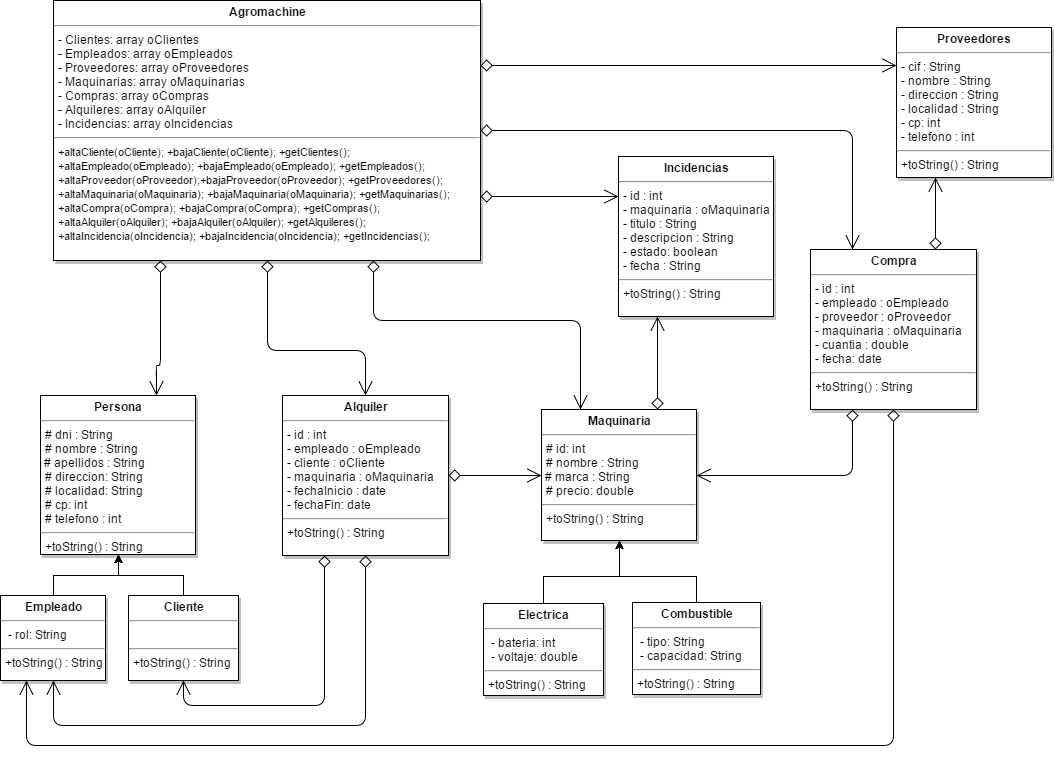

The diagram above was exported from draw.io. Its source (the exported page's mxGraphModel, read from the mxfile embedded in the PNG):
<mxGraphModel dx="1426" dy="696" grid="1" gridSize="10" guides="1" tooltips="1" connect="1" arrows="1" fold="1" page="1" pageScale="1" pageWidth="1169" pageHeight="826" background="#ffffff" math="0" shadow="0">
  <root>
    <mxCell id="0" />
    <mxCell id="1" parent="0" />
    <mxCell id="2" style="edgeStyle=orthogonalEdgeStyle;rounded=0;html=1;entryX=0.5;entryY=1;jettySize=auto;orthogonalLoop=1;" edge="1" source="3" target="5" parent="1">
      <mxGeometry relative="1" as="geometry" />
    </mxCell>
    <mxCell id="3" value="&lt;p style=&quot;margin: 0px ; margin-top: 4px ; text-align: center&quot;&gt;&lt;strong&gt;Cliente&lt;/strong&gt;&lt;/p&gt;&lt;hr&gt;&lt;p style=&quot;margin: 0px ; margin-left: 4px&quot;&gt;&lt;span&gt;&amp;nbsp;&lt;/span&gt;&lt;br&gt;&lt;/p&gt;&lt;hr&gt;&lt;p style=&quot;margin: 0px ; margin-left: 4px&quot;&gt;+toString() : String&lt;/p&gt;" style="shadow=1;fillColor=#FFFFFF;gradientColor=none;verticalAlign=top;align=left;overflow=fill;fontSize=12;fontFamily=Helvetica;html=1" vertex="1" parent="1">
      <mxGeometry x="208" y="655" width="110" height="85" as="geometry" />
    </mxCell>
    <mxCell id="4" value="&lt;p style=&quot;margin: 0px ; margin-top: 4px ; text-align: center&quot;&gt;&lt;strong&gt;Agromachine&lt;/strong&gt;&lt;/p&gt;&lt;hr&gt;&lt;p style=&quot;margin: 0px ; margin-left: 4px&quot;&gt;&lt;font style=&quot;font-size: 12px&quot;&gt;- Clientes: array oClientes&lt;/font&gt;&lt;/p&gt;&lt;p style=&quot;margin: 0px ; margin-left: 4px&quot;&gt;&lt;font style=&quot;font-size: 12px&quot;&gt;- Empleados: array oEmpleados&lt;/font&gt;&lt;/p&gt;&lt;p style=&quot;margin: 0px ; margin-left: 4px&quot;&gt;&lt;font style=&quot;font-size: 12px&quot;&gt;- Proveedores: array oProveedores&lt;/font&gt;&lt;/p&gt;&lt;p style=&quot;margin: 0px ; margin-left: 4px&quot;&gt;&lt;font style=&quot;font-size: 12px&quot;&gt;- Maquinarias: array oMaquinarias&lt;/font&gt;&lt;/p&gt;&lt;p style=&quot;margin: 0px ; margin-left: 4px&quot;&gt;&lt;font style=&quot;font-size: 12px&quot;&gt;- Compras: array oCompras&lt;br&gt;&lt;/font&gt;&lt;/p&gt;&lt;p style=&quot;margin: 0px ; margin-left: 4px&quot;&gt;&lt;font style=&quot;font-size: 12px&quot;&gt;- Alquileres: array oAlquiler&lt;br&gt;&lt;/font&gt;&lt;/p&gt;&lt;p style=&quot;margin: 0px ; margin-left: 4px&quot;&gt;&lt;font style=&quot;font-size: 12px&quot;&gt;- Incidencias: array oIncidencias&lt;br&gt;&lt;/font&gt;&lt;/p&gt;&lt;hr&gt;&lt;p style=&quot;margin: 0px ; margin-left: 4px&quot;&gt;&lt;font style=&quot;font-size: 11px&quot;&gt;+altaCliente(oCliente);&amp;nbsp;&lt;/font&gt;&lt;span style=&quot;font-size: 11px&quot;&gt;+bajaCliente(oCliente); +&lt;/span&gt;&lt;span style=&quot;font-size: 11px&quot;&gt;getClientes();&lt;/span&gt;&lt;/p&gt;&lt;p style=&quot;margin: 0px ; margin-left: 4px&quot;&gt;&lt;font style=&quot;font-size: 11px&quot;&gt;&lt;font&gt;+altaEmpleado(oEmpleado);&amp;nbsp;&lt;/font&gt;+bajaEmpleado(oEmpleado); +getEmpleados();&lt;/font&gt;&lt;/p&gt;&lt;p style=&quot;margin: 0px ; margin-left: 4px&quot;&gt;&lt;font style=&quot;font-size: 11px&quot;&gt;&lt;font&gt;&lt;font&gt;+altaProveedor(oProveedor);&lt;/font&gt;&lt;/font&gt;+bajaProveedor(oProveedor); +getProveedores();&lt;/font&gt;&lt;/p&gt;&lt;p style=&quot;margin: 0px ; margin-left: 4px&quot;&gt;&lt;font style=&quot;font-size: 11px&quot;&gt;+altaMaquinaria(oMaquinaria);&amp;nbsp;+bajaMaquinaria(oMaquinaria);&amp;nbsp;+getMaquinarias();&lt;/font&gt;&lt;/p&gt;&lt;p style=&quot;margin: 0px ; margin-left: 4px&quot;&gt;&lt;font style=&quot;font-size: 11px&quot;&gt;&lt;font&gt;+altaCompra(oCompra);&amp;nbsp;&lt;/font&gt;&lt;span&gt;+bajaCompra(oCompra); +&lt;/span&gt;&lt;span&gt;getCompras();&lt;/span&gt;&lt;/font&gt;&lt;/p&gt;&lt;p style=&quot;margin: 0px ; margin-left: 4px&quot;&gt;&lt;font style=&quot;font-size: 11px&quot;&gt;&lt;font&gt;+altaAlquiler(oAlquiler);&amp;nbsp;&lt;/font&gt;&lt;span&gt;+bajaAlquiler(oAlquiler); +&lt;/span&gt;&lt;span&gt;getAlquileres();&lt;/span&gt;&lt;span&gt;&lt;br&gt;&lt;/span&gt;&lt;/font&gt;&lt;/p&gt;&lt;p style=&quot;margin: 0px ; margin-left: 4px&quot;&gt;&lt;font style=&quot;font-size: 11px&quot;&gt;&lt;font&gt;+altaIncidencia(oIncidencia);&amp;nbsp;&lt;/font&gt;&lt;span&gt;+bajaIncidencia(oIncidencia); +&lt;/span&gt;&lt;span&gt;getIncidencias();&lt;/span&gt;&lt;/font&gt;&lt;/p&gt;" style="shadow=1;fillColor=#FFFFFF;gradientColor=none;verticalAlign=top;align=left;overflow=fill;fontSize=12;fontFamily=Helvetica;html=1" vertex="1" parent="1">
      <mxGeometry x="133" y="60" width="427" height="260" as="geometry" />
    </mxCell>
    <mxCell id="5" value="&lt;p style=&quot;margin: 0px ; margin-top: 4px ; text-align: center&quot;&gt;&lt;strong&gt;Persona&lt;/strong&gt;&lt;/p&gt;&lt;hr&gt;&lt;p style=&quot;margin: 0px ; margin-left: 4px&quot;&gt;# dni : String&lt;/p&gt;&lt;p style=&quot;margin: 0px ; margin-left: 4px&quot;&gt;# nombre : String&lt;/p&gt;&amp;nbsp;# apellidos : String&lt;p style=&quot;margin: 0px ; margin-left: 4px&quot;&gt;# direccion: String&lt;/p&gt;&lt;p style=&quot;margin: 0px ; margin-left: 4px&quot;&gt;# localidad: String&lt;/p&gt;&lt;p style=&quot;margin: 0px ; margin-left: 4px&quot;&gt;# cp: int&lt;/p&gt;&lt;p style=&quot;margin: 0px ; margin-left: 4px&quot;&gt;# telefono : int&lt;/p&gt;&lt;hr&gt;&lt;p style=&quot;margin: 0px ; margin-left: 4px&quot;&gt;+toString() : String&lt;/p&gt;" style="shadow=1;fillColor=#FFFFFF;gradientColor=none;verticalAlign=top;align=left;overflow=fill;fontSize=12;fontFamily=Helvetica;html=1" vertex="1" parent="1">
      <mxGeometry x="120" y="455" width="155" height="159" as="geometry" />
    </mxCell>
    <mxCell id="6" value="" style="endArrow=open;endSize=12;startArrow=diamond;startSize=10;startFill=0;edgeStyle=elbowEdgeStyle;sourcePerimeterSpacing=5;elbow=vertical;html=1;exitX=0.25;exitY=1;entryX=0.75;entryY=0;" edge="1" source="4" target="5" parent="1">
      <mxGeometry x="-993" y="-60" width="100" as="geometry">
        <mxPoint x="72" y="623" as="sourcePoint" />
        <mxPoint x="217" y="407.5" as="targetPoint" />
        <Array as="points">
          <mxPoint x="270" y="425" />
          <mxPoint x="310" y="410" />
          <mxPoint x="385" y="510" />
          <mxPoint x="97" y="623" />
        </Array>
      </mxGeometry>
    </mxCell>
    <mxCell id="7" value="" style="resizable=0;align=left;verticalAlign=top;labelBackgroundColor=white;fontSize=10;html=1;" connectable="0" vertex="1" parent="6">
      <mxGeometry x="-1" relative="1" as="geometry" />
    </mxCell>
    <mxCell id="8" value="&lt;p style=&quot;margin: 0px ; margin-top: 4px ; text-align: center&quot;&gt;&lt;strong&gt;Empleado&lt;/strong&gt;&lt;/p&gt;&lt;hr&gt;&lt;p style=&quot;margin: 0px ; margin-left: 4px&quot;&gt;&amp;nbsp;- rol: String&lt;/p&gt;&lt;hr&gt;&lt;p style=&quot;margin: 0px ; margin-left: 4px&quot;&gt;+toString() : String&lt;/p&gt;" style="shadow=1;fillColor=#FFFFFF;gradientColor=none;verticalAlign=top;align=left;overflow=fill;fontSize=12;fontFamily=Helvetica;html=1" vertex="1" parent="1">
      <mxGeometry x="80" y="655" width="105" height="85" as="geometry" />
    </mxCell>
    <mxCell id="9" style="edgeStyle=orthogonalEdgeStyle;rounded=0;html=1;jettySize=auto;orthogonalLoop=1;exitX=0.5;exitY=0;entryX=0.5;entryY=1;" edge="1" source="8" parent="1" target="5">
      <mxGeometry x="20" y="697" as="geometry">
        <mxPoint x="90" y="635" as="sourcePoint" />
        <mxPoint x="320" y="650" as="targetPoint" />
        <Array as="points">
          <mxPoint x="133" y="635" />
          <mxPoint x="198" y="635" />
        </Array>
      </mxGeometry>
    </mxCell>
    <mxCell id="10" value="&lt;p style=&quot;margin: 0px ; margin-top: 4px ; text-align: center&quot;&gt;&lt;strong&gt;Incidencias&lt;/strong&gt;&lt;/p&gt;&lt;hr&gt;&lt;p style=&quot;margin: 0px ; margin-left: 4px&quot;&gt;- id : int&lt;/p&gt;&lt;p style=&quot;margin: 0px ; margin-left: 4px&quot;&gt;- maquinaria : oMaquinaria&lt;/p&gt;&lt;p style=&quot;margin: 0px ; margin-left: 4px&quot;&gt;- titulo : String&lt;/p&gt;&lt;p style=&quot;margin: 0px ; margin-left: 4px&quot;&gt;- descripcion : String&lt;/p&gt;&lt;p style=&quot;margin: 0px ; margin-left: 4px&quot;&gt;- estado: boolean&lt;/p&gt;&lt;p style=&quot;margin: 0px ; margin-left: 4px&quot;&gt;- fecha : String&lt;/p&gt;&lt;hr&gt;&lt;p style=&quot;margin: 0px ; margin-left: 4px&quot;&gt;+toString() : String&lt;/p&gt;" style="shadow=1;fillColor=#FFFFFF;gradientColor=none;verticalAlign=top;align=left;overflow=fill;fontSize=12;fontFamily=Helvetica;html=1" vertex="1" parent="1">
      <mxGeometry x="698" y="216" width="155" height="160" as="geometry" />
    </mxCell>
    <mxCell id="11" value="&lt;p style=&quot;margin: 0px ; margin-top: 4px ; text-align: center&quot;&gt;&lt;strong&gt;Compra&lt;/strong&gt;&lt;/p&gt;&lt;hr&gt;&lt;p style=&quot;margin: 0px ; margin-left: 4px&quot;&gt;- id : int&lt;/p&gt;&lt;p style=&quot;margin: 0px ; margin-left: 4px&quot;&gt;- empleado : oEmpleado&lt;/p&gt;&lt;p style=&quot;margin: 0px ; margin-left: 4px&quot;&gt;- proveedor : oProveedor&lt;/p&gt;&lt;p style=&quot;margin: 0px ; margin-left: 4px&quot;&gt;- maquinaria : oMaquinaria&lt;/p&gt;&lt;p style=&quot;margin: 0px ; margin-left: 4px&quot;&gt;- cuantia : double&lt;/p&gt;&lt;p style=&quot;margin: 0px ; margin-left: 4px&quot;&gt;- fecha: date&lt;/p&gt;&lt;hr&gt;&lt;p style=&quot;margin: 0px ; margin-left: 4px&quot;&gt;+toString() : String&lt;/p&gt;" style="shadow=1;fillColor=#FFFFFF;gradientColor=none;verticalAlign=top;align=left;overflow=fill;fontSize=12;fontFamily=Helvetica;html=1" vertex="1" parent="1">
      <mxGeometry x="890" y="309" width="166" height="160" as="geometry" />
    </mxCell>
    <mxCell id="12" value="" style="endArrow=open;endSize=12;startArrow=diamond;startSize=10;startFill=0;edgeStyle=elbowEdgeStyle;sourcePerimeterSpacing=5;elbow=vertical;html=1;entryX=0;entryY=0.25;" edge="1" target="10" parent="1">
      <mxGeometry x="-791" y="-60" width="100" as="geometry">
        <mxPoint x="560" y="256" as="sourcePoint" />
        <mxPoint x="477.5" y="540" as="targetPoint" />
        <Array as="points" />
      </mxGeometry>
    </mxCell>
    <mxCell id="13" value="" style="resizable=0;align=left;verticalAlign=top;labelBackgroundColor=white;fontSize=10;html=1;" connectable="0" vertex="1" parent="12">
      <mxGeometry x="-1" relative="1" as="geometry" />
    </mxCell>
    <mxCell id="14" value="" style="endArrow=open;endSize=12;startArrow=diamond;startSize=10;startFill=0;edgeStyle=elbowEdgeStyle;sourcePerimeterSpacing=5;elbow=vertical;html=1;exitX=1;exitY=0.5;entryX=0.25;entryY=0;" edge="1" source="4" target="11" parent="1">
      <mxGeometry x="-543" y="-60" width="100" as="geometry">
        <mxPoint x="929.970297029703" y="480.2772277227723" as="sourcePoint" />
        <mxPoint x="725.5" y="540" as="targetPoint" />
        <Array as="points">
          <mxPoint x="740" y="190" />
          <mxPoint x="930" y="215" />
          <mxPoint x="547" y="623" />
        </Array>
      </mxGeometry>
    </mxCell>
    <mxCell id="15" value="" style="resizable=0;align=left;verticalAlign=top;labelBackgroundColor=white;fontSize=10;html=1;" connectable="0" vertex="1" parent="14">
      <mxGeometry x="-1" relative="1" as="geometry" />
    </mxCell>
    <mxCell id="16" value="" style="endArrow=open;endSize=12;startArrow=diamond;startSize=10;startFill=0;edgeStyle=elbowEdgeStyle;sourcePerimeterSpacing=5;elbow=vertical;html=1;exitX=0.5;exitY=1;entryX=0.25;entryY=1;" edge="1" source="11" target="8" parent="1">
      <mxGeometry x="-669" y="302" width="100" as="geometry">
        <mxPoint x="1050" y="592" as="sourcePoint" />
        <mxPoint x="686.6435643564355" y="901.6831683168316" as="targetPoint" />
        <Array as="points">
          <mxPoint x="540" y="805" />
          <mxPoint x="620" y="952" />
          <mxPoint x="528" y="932" />
          <mxPoint x="421" y="985" />
        </Array>
      </mxGeometry>
    </mxCell>
    <mxCell id="17" value="" style="resizable=0;align=left;verticalAlign=top;labelBackgroundColor=white;fontSize=10;html=1;" connectable="0" vertex="1" parent="16">
      <mxGeometry x="-1" relative="1" as="geometry" />
    </mxCell>
    <mxCell id="20" value="" style="endArrow=open;endSize=12;startArrow=diamond;startSize=10;startFill=0;edgeStyle=elbowEdgeStyle;sourcePerimeterSpacing=5;elbow=vertical;html=1;entryX=0.25;entryY=1;exitX=0.75;exitY=0;" edge="1" source="24" target="10" parent="1">
      <mxGeometry x="-602" y="213" width="100" as="geometry">
        <mxPoint x="1150" y="450" as="sourcePoint" />
        <mxPoint x="678" y="780" as="targetPoint" />
        <Array as="points">
          <mxPoint x="780" y="445" />
          <mxPoint x="488" y="896" />
        </Array>
      </mxGeometry>
    </mxCell>
    <mxCell id="21" value="" style="resizable=0;align=left;verticalAlign=top;labelBackgroundColor=white;fontSize=10;html=1;" connectable="0" vertex="1" parent="20">
      <mxGeometry x="-1" relative="1" as="geometry" />
    </mxCell>
    <mxCell id="22" style="edgeStyle=orthogonalEdgeStyle;rounded=0;html=1;jettySize=auto;orthogonalLoop=1;entryX=0.5;entryY=1;" edge="1" source="23" target="24" parent="1">
      <mxGeometry x="694" y="623" as="geometry">
        <mxPoint x="699" y="660" as="targetPoint" />
        <Array as="points">
          <mxPoint x="623" y="636" />
          <mxPoint x="699" y="636" />
        </Array>
      </mxGeometry>
    </mxCell>
    <mxCell id="23" value="&lt;p style=&quot;margin: 0px ; margin-top: 4px ; text-align: center&quot;&gt;&lt;strong&gt;Electrica&lt;/strong&gt;&lt;/p&gt;&lt;hr&gt;&lt;p style=&quot;margin: 0px ; margin-left: 4px&quot;&gt;&lt;span&gt;&amp;nbsp;- bateria: int&lt;/span&gt;&lt;br&gt;&lt;/p&gt;&lt;p style=&quot;margin: 0px ; margin-left: 4px&quot;&gt;&amp;nbsp;- voltaje: double&lt;/p&gt;&lt;hr&gt;&lt;p style=&quot;margin: 0px ; margin-left: 4px&quot;&gt;+toString() : String&lt;/p&gt;" style="shadow=1;fillColor=#FFFFFF;gradientColor=none;verticalAlign=top;align=left;overflow=fill;fontSize=12;fontFamily=Helvetica;html=1" vertex="1" parent="1">
      <mxGeometry x="563" y="663" width="120" height="92" as="geometry" />
    </mxCell>
    <mxCell id="24" value="&lt;p style=&quot;margin: 0px ; margin-top: 4px ; text-align: center&quot;&gt;&lt;strong&gt;Maquinaria&lt;/strong&gt;&lt;/p&gt;&lt;hr&gt;&lt;p style=&quot;margin: 0px ; margin-left: 4px&quot;&gt;# id: int&lt;/p&gt;&lt;p style=&quot;margin: 0px ; margin-left: 4px&quot;&gt;# nombre : String&lt;/p&gt;&amp;nbsp;# marca : String&lt;p style=&quot;margin: 0px ; margin-left: 4px&quot;&gt;# precio: double&lt;br&gt;&lt;/p&gt;&lt;hr&gt;&lt;p style=&quot;margin: 0px ; margin-left: 4px&quot;&gt;+toString() : String&lt;/p&gt;" style="shadow=1;fillColor=#FFFFFF;gradientColor=none;verticalAlign=top;align=left;overflow=fill;fontSize=12;fontFamily=Helvetica;html=1" vertex="1" parent="1">
      <mxGeometry x="621" y="469" width="155" height="131" as="geometry" />
    </mxCell>
    <mxCell id="25" value="&lt;p style=&quot;margin: 0px ; margin-top: 4px ; text-align: center&quot;&gt;&lt;strong&gt;Combustible&lt;/strong&gt;&lt;/p&gt;&lt;hr&gt;&lt;p style=&quot;margin: 0px ; margin-left: 4px&quot;&gt;&amp;nbsp;- tipo: String&lt;/p&gt;&lt;p style=&quot;margin: 0px ; margin-left: 4px&quot;&gt;&amp;nbsp;- capacidad: String&lt;/p&gt;&lt;hr&gt;&lt;p style=&quot;margin: 0px ; margin-left: 4px&quot;&gt;+toString() : String&lt;/p&gt;" style="shadow=1;fillColor=#FFFFFF;gradientColor=none;verticalAlign=top;align=left;overflow=fill;fontSize=12;fontFamily=Helvetica;html=1" vertex="1" parent="1">
      <mxGeometry x="712" y="662" width="128" height="92" as="geometry" />
    </mxCell>
    <mxCell id="26" style="edgeStyle=orthogonalEdgeStyle;rounded=0;html=1;jettySize=auto;orthogonalLoop=1;exitX=0.5;exitY=0;entryX=0.5;entryY=1;" edge="1" source="25" parent="1" target="24">
      <mxGeometry x="686" y="624" as="geometry">
        <mxPoint x="921" y="613" as="sourcePoint" />
        <mxPoint x="850" y="610" as="targetPoint" />
        <Array as="points">
          <mxPoint x="776" y="636" />
          <mxPoint x="699" y="636" />
        </Array>
      </mxGeometry>
    </mxCell>
    <mxCell id="27" value="" style="endArrow=open;endSize=12;startArrow=diamond;startSize=10;startFill=0;edgeStyle=elbowEdgeStyle;sourcePerimeterSpacing=5;elbow=vertical;html=1;exitX=0.75;exitY=1;entryX=0.25;entryY=0;" edge="1" parent="1" source="4" target="24">
      <mxGeometry x="-983" y="-50" width="100" as="geometry">
        <mxPoint x="378" y="390" as="sourcePoint" />
        <mxPoint x="152.5" y="549" as="targetPoint" />
        <Array as="points">
          <mxPoint x="550" y="380" />
          <mxPoint x="610" y="425" />
          <mxPoint x="500" y="470" />
          <mxPoint x="320" y="420" />
          <mxPoint x="395" y="520" />
          <mxPoint x="107" y="633" />
        </Array>
      </mxGeometry>
    </mxCell>
    <mxCell id="28" value="" style="resizable=0;align=left;verticalAlign=top;labelBackgroundColor=white;fontSize=10;html=1;" connectable="0" vertex="1" parent="27">
      <mxGeometry x="-1" relative="1" as="geometry" />
    </mxCell>
    <mxCell id="29" value="" style="endArrow=open;endSize=12;startArrow=diamond;startSize=10;startFill=0;edgeStyle=elbowEdgeStyle;sourcePerimeterSpacing=5;elbow=vertical;html=1;exitX=0.25;exitY=1;entryX=1;entryY=0.5;" edge="1" parent="1" source="11" target="24">
      <mxGeometry x="-627" y="220" width="100" as="geometry">
        <mxPoint x="830" y="720" as="sourcePoint" />
        <mxPoint x="734" y="605" as="targetPoint" />
        <Array as="points">
          <mxPoint x="890" y="535" />
          <mxPoint x="780" y="700" />
          <mxPoint x="830" y="720" />
          <mxPoint x="860" y="470" />
          <mxPoint x="810" y="690" />
          <mxPoint x="960" y="790" />
          <mxPoint x="970" y="550" />
          <mxPoint x="990" y="578" />
          <mxPoint x="930" y="578" />
        </Array>
      </mxGeometry>
    </mxCell>
    <mxCell id="30" value="" style="resizable=0;align=left;verticalAlign=top;labelBackgroundColor=white;fontSize=10;html=1;" connectable="0" vertex="1" parent="29">
      <mxGeometry x="-1" relative="1" as="geometry" />
    </mxCell>
    <mxCell id="31" value="&lt;p style=&quot;margin: 0px ; margin-top: 4px ; text-align: center&quot;&gt;&lt;strong&gt;Proveedores&lt;/strong&gt;&lt;/p&gt;&lt;hr&gt;&lt;p style=&quot;margin: 0px ; margin-left: 4px&quot;&gt;- cif : String&lt;/p&gt;&lt;p style=&quot;margin: 0px ; margin-left: 4px&quot;&gt;- nombre : String&lt;/p&gt;&lt;p style=&quot;margin: 0px ; margin-left: 4px&quot;&gt;- direccion : String&lt;/p&gt;&lt;p style=&quot;margin: 0px ; margin-left: 4px&quot;&gt;- localidad : String&lt;/p&gt;&lt;p style=&quot;margin: 0px ; margin-left: 4px&quot;&gt;- cp: int&lt;/p&gt;&lt;p style=&quot;margin: 0px ; margin-left: 4px&quot;&gt;- telefono : int&lt;/p&gt;&lt;hr&gt;&lt;p style=&quot;margin: 0px ; margin-left: 4px&quot;&gt;+toString() : String&lt;/p&gt;" style="shadow=1;fillColor=#FFFFFF;gradientColor=none;verticalAlign=top;align=left;overflow=fill;fontSize=12;fontFamily=Helvetica;html=1" vertex="1" parent="1">
      <mxGeometry x="976" y="87" width="155" height="150" as="geometry" />
    </mxCell>
    <mxCell id="32" value="" style="endArrow=open;endSize=12;startArrow=diamond;startSize=10;startFill=0;edgeStyle=elbowEdgeStyle;sourcePerimeterSpacing=5;elbow=vertical;html=1;entryX=0;entryY=0.25;exitX=1;exitY=0.25;" edge="1" parent="1" source="4" target="31">
      <mxGeometry x="-1361" y="-276" width="100" as="geometry">
        <mxPoint x="290" y="126" as="sourcePoint" />
        <mxPoint x="207.28571428571468" y="133.42857142857156" as="targetPoint" />
        <Array as="points">
          <mxPoint x="730" y="125" />
        </Array>
      </mxGeometry>
    </mxCell>
    <mxCell id="33" value="" style="resizable=0;align=left;verticalAlign=top;labelBackgroundColor=white;fontSize=10;html=1;" connectable="0" vertex="1" parent="32">
      <mxGeometry x="-1" relative="1" as="geometry" />
    </mxCell>
    <mxCell id="34" value="" style="endArrow=open;endSize=12;startArrow=diamond;startSize=10;startFill=0;edgeStyle=elbowEdgeStyle;sourcePerimeterSpacing=5;elbow=vertical;html=1;exitX=0.75;exitY=0;entryX=0.25;entryY=1;" edge="1" parent="1" source="11" target="31">
      <mxGeometry x="-388" y="253" width="100" as="geometry">
        <mxPoint x="1411.2857142857147" y="542.4285714285716" as="sourcePoint" />
        <mxPoint x="457" y="856.7142857142858" as="targetPoint" />
        <Array as="points">
          <mxPoint x="1000" y="260" />
          <mxPoint x="809" y="883" />
          <mxPoint x="702" y="936" />
        </Array>
      </mxGeometry>
    </mxCell>
    <mxCell id="35" value="" style="resizable=0;align=left;verticalAlign=top;labelBackgroundColor=white;fontSize=10;html=1;" connectable="0" vertex="1" parent="34">
      <mxGeometry x="-1" relative="1" as="geometry" />
    </mxCell>
    <mxCell id="36" value="&lt;p style=&quot;margin: 0px ; margin-top: 4px ; text-align: center&quot;&gt;&lt;strong&gt;Alquiler&lt;/strong&gt;&lt;/p&gt;&lt;hr&gt;&lt;p style=&quot;margin: 0px ; margin-left: 4px&quot;&gt;- id : int&lt;/p&gt;&lt;p style=&quot;margin: 0px ; margin-left: 4px&quot;&gt;- empleado : oEmpleado&lt;/p&gt;&lt;p style=&quot;margin: 0px ; margin-left: 4px&quot;&gt;- cliente : oCliente&lt;/p&gt;&lt;p style=&quot;margin: 0px ; margin-left: 4px&quot;&gt;- maquinaria : oMaquinaria&lt;/p&gt;&lt;p style=&quot;margin: 0px ; margin-left: 4px&quot;&gt;- fechaInicio : date&lt;/p&gt;&lt;p style=&quot;margin: 0px ; margin-left: 4px&quot;&gt;- fechaFin: date&lt;/p&gt;&lt;hr&gt;&lt;p style=&quot;margin: 0px ; margin-left: 4px&quot;&gt;+toString() : String&lt;/p&gt;" style="shadow=1;fillColor=#FFFFFF;gradientColor=none;verticalAlign=top;align=left;overflow=fill;fontSize=12;fontFamily=Helvetica;html=1" vertex="1" parent="1">
      <mxGeometry x="362" y="455" width="166" height="160" as="geometry" />
    </mxCell>
    <mxCell id="37" value="" style="endArrow=open;endSize=12;startArrow=diamond;startSize=10;startFill=0;edgeStyle=elbowEdgeStyle;sourcePerimeterSpacing=5;elbow=vertical;html=1;exitX=0.5;exitY=1;entryX=0.5;entryY=0;" edge="1" parent="1" source="4" target="36">
      <mxGeometry x="-983" y="-50" width="100" as="geometry">
        <mxPoint x="378" y="390" as="sourcePoint" />
        <mxPoint x="445" y="415" as="targetPoint" />
        <Array as="points">
          <mxPoint x="390" y="410" />
          <mxPoint x="460" y="425" />
          <mxPoint x="420" y="462" />
          <mxPoint x="320" y="420" />
          <mxPoint x="395" y="520" />
          <mxPoint x="107" y="633" />
        </Array>
      </mxGeometry>
    </mxCell>
    <mxCell id="38" value="" style="resizable=0;align=left;verticalAlign=top;labelBackgroundColor=white;fontSize=10;html=1;" connectable="0" vertex="1" parent="37">
      <mxGeometry x="-1" relative="1" as="geometry" />
    </mxCell>
    <mxCell id="40" value="" style="endArrow=open;endSize=12;startArrow=diamond;startSize=10;startFill=0;edgeStyle=elbowEdgeStyle;sourcePerimeterSpacing=5;elbow=vertical;html=1;exitX=0.5;exitY=1;entryX=0.5;entryY=1;" edge="1" parent="1" source="36" target="8">
      <mxGeometry x="-1301" y="449" width="100" as="geometry">
        <mxPoint x="412" y="739" as="sourcePoint" />
        <mxPoint x="139" y="834" as="targetPoint" />
        <Array as="points">
          <mxPoint x="290" y="785" />
          <mxPoint x="176" y="834" />
          <mxPoint x="106" y="929" />
          <mxPoint x="156" y="949" />
          <mxPoint x="186" y="699" />
          <mxPoint x="136" y="919" />
          <mxPoint x="286" y="1019" />
          <mxPoint x="296" y="779" />
          <mxPoint x="316" y="807" />
          <mxPoint x="256" y="807" />
        </Array>
      </mxGeometry>
    </mxCell>
    <mxCell id="41" value="" style="resizable=0;align=left;verticalAlign=top;labelBackgroundColor=white;fontSize=10;html=1;" connectable="0" vertex="1" parent="40">
      <mxGeometry x="-1" relative="1" as="geometry" />
    </mxCell>
    <mxCell id="42" value="" style="endArrow=open;endSize=12;startArrow=diamond;startSize=10;startFill=0;edgeStyle=elbowEdgeStyle;sourcePerimeterSpacing=5;elbow=vertical;html=1;exitX=0.25;exitY=1;entryX=0.5;entryY=1;" edge="1" parent="1" source="36" target="3">
      <mxGeometry x="-1242" y="438" width="100" as="geometry">
        <mxPoint x="471" y="728" as="sourcePoint" />
        <mxPoint x="198" y="823" as="targetPoint" />
        <Array as="points">
          <mxPoint x="330" y="765" />
          <mxPoint x="165" y="918" />
          <mxPoint x="215" y="938" />
          <mxPoint x="245" y="688" />
          <mxPoint x="195" y="908" />
          <mxPoint x="345" y="1008" />
          <mxPoint x="355" y="768" />
          <mxPoint x="375" y="796" />
          <mxPoint x="315" y="796" />
        </Array>
      </mxGeometry>
    </mxCell>
    <mxCell id="43" value="" style="resizable=0;align=left;verticalAlign=top;labelBackgroundColor=white;fontSize=10;html=1;" connectable="0" vertex="1" parent="42">
      <mxGeometry x="-1" relative="1" as="geometry" />
    </mxCell>
    <mxCell id="46" value="" style="endArrow=open;endSize=12;startArrow=diamond;startSize=10;startFill=0;edgeStyle=elbowEdgeStyle;sourcePerimeterSpacing=5;elbow=vertical;html=1;exitX=1;exitY=0.5;entryX=0;entryY=0.5;" edge="1" parent="1" source="36" target="24">
      <mxGeometry x="-1232" y="448" width="100" as="geometry">
        <mxPoint x="414" y="625" as="sourcePoint" />
        <mxPoint x="620" y="535" as="targetPoint" />
        <Array as="points">
          <mxPoint x="580" y="535" />
          <mxPoint x="175" y="928" />
          <mxPoint x="225" y="948" />
          <mxPoint x="255" y="698" />
          <mxPoint x="205" y="918" />
          <mxPoint x="355" y="1018" />
          <mxPoint x="365" y="778" />
          <mxPoint x="385" y="806" />
          <mxPoint x="325" y="806" />
        </Array>
      </mxGeometry>
    </mxCell>
    <mxCell id="47" value="" style="resizable=0;align=left;verticalAlign=top;labelBackgroundColor=white;fontSize=10;html=1;" connectable="0" vertex="1" parent="46">
      <mxGeometry x="-1" relative="1" as="geometry" />
    </mxCell>
  </root>
</mxGraphModel>